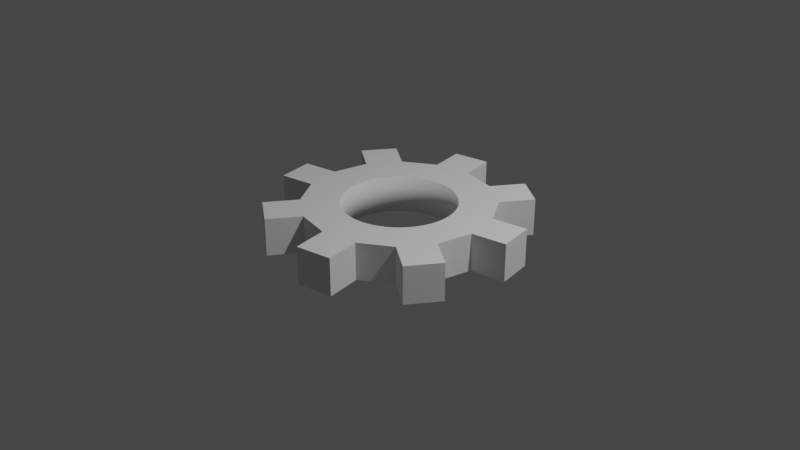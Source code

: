 # Source: hexnut.blend  (saved by Blender 2.93.20; exported with 4.5.12 LTS)
import bpy
from mathutils import Matrix  # noqa: F401  (used for matrix-valued properties, if any)

bpy.ops.wm.read_factory_settings(use_empty=True)
scene = bpy.context.scene
scene.name = 'Scene'

# ---- collections
col_collection = bpy.data.collections.new('Collection'); scene.collection.children.link(col_collection)

# ---- world
world_world = bpy.data.worlds.new('World'); scene.world = world_world
world_world.use_nodes = True; world_world.node_tree.nodes.clear()
_N = world_world.node_tree.nodes; _L = world_world.node_tree.links
n0 = _N.new('ShaderNodeOutputWorld'); n0.name = 'World Output'; n0.location = (300, 300)
n1 = _N.new('ShaderNodeBackground'); n1.name = 'Background'; n1.location = (10, 300)
n1.inputs[0].default_value = (0.05088, 0.05088, 0.05088, 1.0)
_L.new(n1.outputs[0], n0.inputs[0])
n0.is_active_output = True
world_world.color = (0.05088, 0.05088, 0.05088)
world_world.use_sun_shadow = False
world_world.sun_shadow_jitter_overblur = 0.0

# ---- cameras
cam_camera = bpy.data.cameras.new('Camera')
cam_camera.clip_end = 100.0
cam_camera.ortho_scale = 7.314

# ---- lights
light_light = bpy.data.lights.new('Light', 'POINT')
light_light.transmission_factor = 0.0
light_light.energy = 1000.0
light_light.shadow_soft_size = 0.1
light_light.shadow_maximum_resolution = 0.006
light_light.use_absolute_resolution = True

# ---- meshes
me_cylinder_001 = bpy.data.meshes.new('Cylinder.001')
me_cylinder_001.from_pydata([(0.0, 1.0, -0.2), (0.0, 1.0, 0.2), (0.3827, 0.9239, -0.2), (0.3827, 0.9239, 0.2), (0.7071, 0.7071, -0.2), (0.7071, 0.7071, 0.2), (0.9239, 0.3827, -0.2), (0.9239, 0.3827, 0.2), (1.0, -4.371e-08, -0.2), (1.0, -4.371e-08, 0.2), (0.9239, -0.3827, -0.2), (0.9239, -0.3827, 0.2), (0.7071, -0.7071, -0.2), (0.7071, -0.7071, 0.2), (0.3827, -0.9239, -0.2), (0.3827, -0.9239, 0.2), (-8.742e-08, -1.0, -0.2), (-8.742e-08, -1.0, 0.2), (-0.3827, -0.9239, -0.2), (-0.3827, -0.9239, 0.2), (-0.7071, -0.7071, -0.2), (-0.7071, -0.7071, 0.2), (-0.9239, -0.3827, -0.2), (-0.9239, -0.3827, 0.2), (-1.0, 1.192e-08, -0.2), (-1.0, 1.192e-08, 0.2), (-0.9239, 0.3827, -0.2), (-0.9239, 0.3827, 0.2), (-0.7071, 0.7071, -0.2), (-0.7071, 0.7071, 0.2), (-0.3827, 0.9239, -0.2), (-0.3827, 0.9239, 0.2), (0.0, 1.0, -0.2), (0.0, 1.0, 0.2), (0.3827, 0.9239, 0.2), (0.3827, 0.9239, -0.2), (0.7071, 0.7071, -0.2), (0.7071, 0.7071, 0.2), (0.9239, 0.3827, 0.2), (0.9239, 0.3827, -0.2), (1.0, -4.371e-08, -0.2), (1.0, -4.371e-08, 0.2), (0.9239, -0.3827, 0.2), (0.9239, -0.3827, -0.2), (0.7071, -0.7071, -0.2), (0.7071, -0.7071, 0.2), (0.3827, -0.9239, 0.2), (0.3827, -0.9239, -0.2), (-8.742e-08, -1.0, -0.2), (-8.742e-08, -1.0, 0.2), (-0.3827, -0.9239, 0.2), (-0.3827, -0.9239, -0.2), (-0.7071, -0.7071, -0.2), (-0.7071, -0.7071, 0.2), (-0.9239, -0.3827, 0.2), (-0.9239, -0.3827, -0.2), (-1.0, 1.192e-08, -0.2), (-1.0, 1.192e-08, 0.2), (-0.9239, 0.3827, 0.2), (-0.9239, 0.3827, -0.2), (-0.7071, 0.7071, -0.2), (-0.7071, 0.7071, 0.2), (-0.3827, 0.9239, 0.2), (-0.3827, 0.9239, -0.2), (0.0, 1.0, -0.2), (0.0, 1.0, 0.2), (0.3827, 0.9239, 0.2), (0.3827, 0.9239, -0.2), (0.7071, 0.7071, -0.2), (0.7071, 0.7071, 0.2), (0.9239, 0.3827, 0.2), (0.9239, 0.3827, -0.2), (1.0, -4.371e-08, -0.2), (1.0, -4.371e-08, 0.2), (0.9239, -0.3827, 0.2), (0.9239, -0.3827, -0.2), (0.7071, -0.7071, -0.2), (0.7071, -0.7071, 0.2), (0.3827, -0.9239, 0.2), (0.3827, -0.9239, -0.2), (-8.742e-08, -1.0, -0.2), (-8.742e-08, -1.0, 0.2), (-0.3827, -0.9239, 0.2), (-0.3827, -0.9239, -0.2), (-0.7071, -0.7071, -0.2), (-0.7071, -0.7071, 0.2), (-0.9239, -0.3827, 0.2), (-0.9239, -0.3827, -0.2), (-1.0, 1.192e-08, -0.2), (-1.0, 1.192e-08, 0.2), (-0.9239, 0.3827, 0.2), (-0.9239, 0.3827, -0.2), (-0.7071, 0.7071, -0.2), (-0.7071, 0.7071, 0.2), (-0.3827, 0.9239, 0.2), (-0.3827, 0.9239, -0.2), (0.0, 1.0, -0.2), (0.0, 1.0, 0.2), (0.3827, 0.9239, 0.2), (0.3827, 0.9239, -0.2), (0.7071, 0.7071, -0.2), (0.7071, 0.7071, 0.2), (0.9239, 0.3827, 0.2), (0.9239, 0.3827, -0.2), (1.0, -4.371e-08, -0.2), (1.0, -4.371e-08, 0.2), (0.9239, -0.3827, 0.2), (0.9239, -0.3827, -0.2), (0.7071, -0.7071, -0.2), (0.7071, -0.7071, 0.2), (0.3827, -0.9239, 0.2), (0.3827, -0.9239, -0.2), (-8.742e-08, -1.0, -0.2), (-8.742e-08, -1.0, 0.2), (-0.3827, -0.9239, 0.2), (-0.3827, -0.9239, -0.2), (-0.7071, -0.7071, -0.2), (-0.7071, -0.7071, 0.2), (-0.9239, -0.3827, 0.2), (-0.9239, -0.3827, -0.2), (-1.0, 1.192e-08, -0.2), (-1.0, 1.192e-08, 0.2), (-0.9239, 0.3827, 0.2), (-0.9239, 0.3827, -0.2), (-0.7071, 0.7071, -0.2), (-0.7071, 0.7071, 0.2), (-0.3827, 0.9239, 0.2), (-0.3827, 0.9239, -0.2), (0.5927, 1.238, -0.2), (0.5927, 1.238, 0.2), (0.9171, 1.021, 0.2), (0.9171, 1.021, -0.2), (1.295, 0.4564, -0.2), (1.295, 0.4564, 0.2), (1.371, 0.07375, 0.2), (1.371, 0.07375, -0.2), (1.238, -0.5927, -0.2), (1.238, -0.5927, 0.2), (1.021, -0.9171, 0.2), (1.021, -0.9171, -0.2), (0.4564, -1.295, -0.2), (0.4564, -1.295, 0.2), (0.07375, -1.371, 0.2), (0.07375, -1.371, -0.2), (-0.5927, -1.238, -0.2), (-0.5927, -1.238, 0.2), (-0.9171, -1.021, 0.2), (-0.9171, -1.021, -0.2), (-1.295, -0.4564, -0.2), (-1.295, -0.4564, 0.2), (-1.371, -0.07375, 0.2), (-1.371, -0.07375, -0.2), (-1.238, 0.5927, -0.2), (-1.238, 0.5927, 0.2), (-1.021, 0.9171, 0.2), (-1.021, 0.9171, -0.2), (-0.4564, 1.295, -0.2), (-0.4564, 1.295, 0.2), (-0.07375, 1.371, 0.2), (-0.07375, 1.371, -0.2), (0.0, 0.6, -0.2), (0.0, 0.6, 0.2), (0.05881, 0.5971, -0.2), (0.05881, 0.5971, 0.2), (0.1171, 0.5885, -0.2), (0.1171, 0.5885, 0.2), (0.1742, 0.5742, -0.2), (0.1742, 0.5742, 0.2), (0.2296, 0.5543, -0.2), (0.2296, 0.5543, 0.2), (0.2828, 0.5292, -0.2), (0.2828, 0.5292, 0.2), (0.3333, 0.4989, -0.2), (0.3333, 0.4989, 0.2), (0.3806, 0.4638, -0.2), (0.3806, 0.4638, 0.2), (0.4243, 0.4243, -0.2), (0.4243, 0.4243, 0.2), (0.4638, 0.3806, -0.2), (0.4638, 0.3806, 0.2), (0.4989, 0.3333, -0.2), (0.4989, 0.3333, 0.2), (0.5292, 0.2828, -0.2), (0.5292, 0.2828, 0.2), (0.5543, 0.2296, -0.2), (0.5543, 0.2296, 0.2), (0.5742, 0.1742, -0.2), (0.5742, 0.1742, 0.2), (0.5885, 0.1171, -0.2), (0.5885, 0.1171, 0.2), (0.5971, 0.05881, -0.2), (0.5971, 0.05881, 0.2), (0.6, -2.623e-08, -0.2), (0.6, -2.623e-08, 0.2), (0.5971, -0.05881, -0.2), (0.5971, -0.05881, 0.2), (0.5885, -0.1171, -0.2), (0.5885, -0.1171, 0.2), (0.5742, -0.1742, -0.2), (0.5742, -0.1742, 0.2), (0.5543, -0.2296, -0.2), (0.5543, -0.2296, 0.2), (0.5292, -0.2828, -0.2), (0.5292, -0.2828, 0.2), (0.4989, -0.3333, -0.2), (0.4989, -0.3333, 0.2), (0.4638, -0.3806, -0.2), (0.4638, -0.3806, 0.2), (0.4243, -0.4243, -0.2), (0.4243, -0.4243, 0.2), (0.3806, -0.4638, -0.2), (0.3806, -0.4638, 0.2), (0.3333, -0.4989, -0.2), (0.3333, -0.4989, 0.2), (0.2828, -0.5292, -0.2), (0.2828, -0.5292, 0.2), (0.2296, -0.5543, -0.2), (0.2296, -0.5543, 0.2), (0.1742, -0.5742, -0.2), (0.1742, -0.5742, 0.2), (0.1171, -0.5885, -0.2), (0.1171, -0.5885, 0.2), (0.05881, -0.5971, -0.2), (0.05881, -0.5971, 0.2), (-5.245e-08, -0.6, -0.2), (-5.245e-08, -0.6, 0.2), (-0.05881, -0.5971, -0.2), (-0.05881, -0.5971, 0.2), (-0.1171, -0.5885, -0.2), (-0.1171, -0.5885, 0.2), (-0.1742, -0.5742, -0.2), (-0.1742, -0.5742, 0.2), (-0.2296, -0.5543, -0.2), (-0.2296, -0.5543, 0.2), (-0.2828, -0.5292, -0.2), (-0.2828, -0.5292, 0.2), (-0.3333, -0.4989, -0.2), (-0.3333, -0.4989, 0.2), (-0.3806, -0.4638, -0.2), (-0.3806, -0.4638, 0.2), (-0.4243, -0.4243, -0.2), (-0.4243, -0.4243, 0.2), (-0.4638, -0.3806, -0.2), (-0.4638, -0.3806, 0.2), (-0.4989, -0.3333, -0.2), (-0.4989, -0.3333, 0.2), (-0.5292, -0.2828, -0.2), (-0.5292, -0.2828, 0.2), (-0.5543, -0.2296, -0.2), (-0.5543, -0.2296, 0.2), (-0.5742, -0.1742, -0.2), (-0.5742, -0.1742, 0.2), (-0.5885, -0.1171, -0.2), (-0.5885, -0.1171, 0.2), (-0.5971, -0.05881, -0.2), (-0.5971, -0.05881, 0.2), (-0.6, 7.155e-09, -0.2), (-0.6, 7.155e-09, 0.2), (-0.5971, 0.05881, -0.2), (-0.5971, 0.05881, 0.2), (-0.5885, 0.1171, -0.2), (-0.5885, 0.1171, 0.2), (-0.5742, 0.1742, -0.2), (-0.5742, 0.1742, 0.2), (-0.5543, 0.2296, -0.2), (-0.5543, 0.2296, 0.2), (-0.5292, 0.2828, -0.2), (-0.5292, 0.2828, 0.2), (-0.4989, 0.3333, -0.2), (-0.4989, 0.3333, 0.2), (-0.4638, 0.3806, -0.2), (-0.4638, 0.3806, 0.2), (-0.4243, 0.4243, -0.2), (-0.4243, 0.4243, 0.2), (-0.3806, 0.4638, -0.2), (-0.3806, 0.4638, 0.2), (-0.3333, 0.4989, -0.2), (-0.3333, 0.4989, 0.2), (-0.2828, 0.5292, -0.2), (-0.2828, 0.5292, 0.2), (-0.2296, 0.5543, -0.2), (-0.2296, 0.5543, 0.2), (-0.1742, 0.5742, -0.2), (-0.1742, 0.5742, 0.2), (-0.1171, 0.5885, -0.2), (-0.1171, 0.5885, 0.2), (-0.05881, 0.5971, -0.2), (-0.05881, 0.5971, 0.2)], [], [(0, 1, 3, 2), (22, 23, 54, 55), (4, 5, 7, 6), (5, 4, 36, 37), (8, 9, 11, 10), (0, 30, 63, 32), (12, 13, 15, 14), (3, 5, 37, 34), (16, 17, 19, 18), (30, 31, 62, 63), (20, 21, 23, 22), (13, 12, 44, 45), (24, 25, 27, 26), (4, 2, 35, 36), (28, 29, 31, 30), (11, 13, 45, 42), (47, 46, 78, 79), (60, 59, 91, 92), (45, 44, 76, 77), (59, 58, 90, 91), (42, 45, 77, 74), (57, 56, 88, 89), (44, 43, 75, 76), (54, 57, 89, 86), (31, 1, 33, 62), (24, 22, 55, 56), (14, 15, 46, 47), (23, 25, 57, 54), (16, 14, 47, 48), (6, 7, 38, 39), (25, 24, 56, 57), (15, 17, 49, 46), (8, 6, 39, 40), (17, 16, 48, 49), (7, 9, 41, 38), (9, 8, 40, 41), (26, 27, 58, 59), (28, 26, 59, 60), (18, 19, 50, 51), (27, 29, 61, 58), (20, 18, 51, 52), (10, 11, 42, 43), (29, 28, 60, 61), (1, 0, 32, 33), (19, 21, 53, 50), (12, 10, 43, 44), (2, 3, 34, 35), (21, 20, 52, 53), (78, 81, 113, 110), (93, 92, 124, 125), (67, 66, 98, 99), (80, 79, 111, 112), (90, 93, 125, 122), (65, 64, 96, 97), (79, 78, 110, 111), (92, 91, 123, 124), (33, 32, 64, 65), (58, 61, 93, 90), (48, 47, 79, 80), (35, 34, 66, 67), (61, 60, 92, 93), (46, 49, 81, 78), (36, 35, 67, 68), (63, 62, 94, 95), (49, 48, 80, 81), (34, 37, 69, 66), (32, 63, 95, 64), (51, 50, 82, 83), (37, 36, 68, 69), (62, 33, 65, 94), (52, 51, 83, 84), (39, 38, 70, 71), (50, 53, 85, 82), (40, 39, 71, 72), (53, 52, 84, 85), (38, 41, 73, 70), (55, 54, 86, 87), (41, 40, 72, 73), (56, 55, 87, 88), (43, 42, 74, 75), (68, 67, 99, 100), (95, 94, 126, 127), (81, 80, 112, 113), (66, 69, 101, 98), (64, 95, 127, 96), (83, 82, 114, 115), (69, 68, 100, 101), (94, 65, 97, 126), (84, 83, 115, 116), (71, 70, 102, 103), (82, 85, 117, 114), (72, 71, 103, 104), (85, 84, 116, 117), (70, 73, 105, 102), (87, 86, 118, 119), (73, 72, 104, 105), (88, 87, 119, 120), (75, 74, 106, 107), (86, 89, 121, 118), (76, 75, 107, 108), (89, 88, 120, 121), (74, 77, 109, 106), (91, 90, 122, 123), (77, 76, 108, 109), (128, 129, 130, 131), (98, 129, 128, 99), (101, 130, 129, 98), (100, 131, 130, 101), (99, 128, 131, 100), (132, 133, 134, 135), (102, 133, 132, 103), (105, 134, 133, 102), (104, 135, 134, 105), (103, 132, 135, 104), (136, 137, 138, 139), (106, 137, 136, 107), (109, 138, 137, 106), (108, 139, 138, 109), (107, 136, 139, 108), (140, 141, 142, 143), (110, 141, 140, 111), (113, 142, 141, 110), (112, 143, 142, 113), (111, 140, 143, 112), (144, 145, 146, 147), (114, 145, 144, 115), (117, 146, 145, 114), (116, 147, 146, 117), (115, 144, 147, 116), (148, 149, 150, 151), (118, 149, 148, 119), (121, 150, 149, 118), (120, 151, 150, 121), (119, 148, 151, 120), (152, 153, 154, 155), (122, 153, 152, 123), (125, 154, 153, 122), (124, 155, 154, 125), (123, 152, 155, 124), (156, 157, 158, 159), (126, 157, 156, 127), (97, 158, 157, 126), (96, 159, 158, 97), (127, 156, 159, 96), (160, 161, 163, 162), (162, 163, 165, 164), (164, 165, 167, 166), (166, 167, 169, 168), (168, 169, 171, 170), (170, 171, 173, 172), (172, 173, 175, 174), (174, 175, 177, 176), (176, 177, 179, 178), (178, 179, 181, 180), (180, 181, 183, 182), (182, 183, 185, 184), (184, 185, 187, 186), (186, 187, 189, 188), (188, 189, 191, 190), (190, 191, 193, 192), (192, 193, 195, 194), (194, 195, 197, 196), (196, 197, 199, 198), (198, 199, 201, 200), (200, 201, 203, 202), (202, 203, 205, 204), (204, 205, 207, 206), (206, 207, 209, 208), (208, 209, 211, 210), (210, 211, 213, 212), (212, 213, 215, 214), (214, 215, 217, 216), (216, 217, 219, 218), (218, 219, 221, 220), (220, 221, 223, 222), (222, 223, 225, 224), (224, 225, 227, 226), (226, 227, 229, 228), (228, 229, 231, 230), (230, 231, 233, 232), (232, 233, 235, 234), (234, 235, 237, 236), (236, 237, 239, 238), (238, 239, 241, 240), (240, 241, 243, 242), (242, 243, 245, 244), (244, 245, 247, 246), (246, 247, 249, 248), (248, 249, 251, 250), (250, 251, 253, 252), (252, 253, 255, 254), (254, 255, 257, 256), (256, 257, 259, 258), (258, 259, 261, 260), (260, 261, 263, 262), (262, 263, 265, 264), (264, 265, 267, 266), (266, 267, 269, 268), (268, 269, 271, 270), (270, 271, 273, 272), (272, 273, 275, 274), (274, 275, 277, 276), (276, 277, 279, 278), (278, 279, 281, 280), (280, 281, 283, 282), (282, 283, 285, 284), (284, 285, 287, 286), (286, 287, 161, 160), (4, 176, 178), (12, 10, 204), (224, 226, 16), (30, 28, 276), (166, 168, 2), (18, 228, 230), (2, 164, 166), (280, 282, 30), (160, 0, 286), (286, 0, 284), (284, 30, 282), (254, 256, 24), (20, 242, 244), (2, 168, 170), (280, 30, 278), (4, 172, 174), (6, 184, 186), (278, 30, 276), (18, 230, 232), (276, 28, 274), (274, 28, 272), (20, 240, 242), (28, 26, 268), (272, 28, 270), (4, 2, 172), (6, 4, 180), (4, 178, 180), (18, 234, 236), (160, 162, 0), (268, 26, 266), (222, 224, 16), (266, 26, 264), (264, 26, 262), (16, 14, 220), (8, 6, 188), (262, 26, 260), (258, 260, 24), (8, 188, 190), (8, 190, 192), (256, 258, 24), (26, 24, 260), (14, 12, 212), (8, 192, 194), (194, 196, 8), (254, 24, 252), (3, 165, 1), (10, 196, 198), (250, 252, 22), (248, 250, 22), (10, 198, 200), (10, 200, 202), (246, 248, 22), (10, 202, 204), (244, 246, 22), (206, 12, 204), (22, 20, 244), (208, 12, 206), (196, 10, 8), (18, 232, 234), (6, 186, 188), (12, 208, 210), (238, 240, 20), (12, 210, 212), (236, 238, 20), (20, 18, 236), (214, 14, 212), (216, 14, 214), (2, 170, 172), (218, 14, 216), (16, 226, 228), (220, 14, 218), (6, 182, 184), (222, 16, 220), (6, 180, 182), (164, 2, 0), (4, 174, 176), (270, 28, 268), (18, 16, 228), (162, 164, 0), (24, 22, 252), (0, 30, 284), (15, 219, 217), (5, 7, 181), (27, 263, 261), (165, 3, 167), (19, 21, 237), (197, 195, 9), (31, 1, 285), (31, 285, 283), (29, 31, 277), (283, 281, 31), (27, 267, 265), (15, 217, 215), (17, 19, 229), (29, 277, 275), (169, 3, 171), (171, 3, 173), (29, 275, 273), (173, 5, 175), (169, 167, 3), (31, 281, 279), (175, 5, 177), (177, 5, 179), (17, 223, 221), (27, 29, 269), (27, 269, 267), (179, 5, 181), (31, 279, 277), (181, 7, 183), (27, 265, 263), (183, 7, 185), (3, 5, 173), (25, 255, 253), (185, 7, 187), (187, 7, 189), (25, 27, 261), (259, 25, 261), (9, 191, 189), (9, 193, 191), (257, 25, 259), (257, 255, 25), (1, 287, 285), (9, 195, 193), (11, 197, 9), (23, 25, 253), (11, 199, 197), (251, 23, 253), (249, 23, 251), (11, 201, 199), (11, 203, 201), (247, 23, 249), (11, 205, 203), (245, 23, 247), (11, 13, 205), (243, 21, 245), (21, 23, 245), (241, 21, 243), (1, 161, 287), (13, 209, 207), (13, 211, 209), (239, 21, 241), (13, 213, 211), (237, 21, 239), (235, 19, 237), (13, 15, 213), (7, 9, 189), (233, 19, 235), (29, 273, 271), (231, 19, 233), (13, 207, 205), (229, 19, 231), (165, 163, 1), (227, 17, 229), (15, 221, 219), (15, 215, 213), (15, 17, 221), (163, 161, 1), (227, 225, 17), (29, 271, 269), (225, 223, 17)])
me_cylinder_001.polygons.foreach_set('use_smooth', [0, 0, 0, 0, 0, 0, 0, 0, 0, 0, 0, 0, 0, 0, 0, 0, 0, 0, 0, 0, 0, 0, 0, 0, 0, 0, 0, 0, 0, 0, 0, 0, 0, 0, 0, 0, 0, 0, 0, 0, 0, 0, 0, 0, 0, 0, 0, 0, 0, 0, 0, 0, 0, 0, 0, 0, 0, 0, 0, 0, 0, 0, 0, 0, 0, 0, 0, 0, 0, 0, 0, 0, 0, 0, 0, 0, 0, 0, 0, 0, 0, 0, 0, 0, 0, 0, 0, 0, 0, 0, 0, 0, 0, 0, 0, 0, 0, 0, 0, 0, 0, 0, 0, 0, 0, 0, 0, 0, 0, 0, 0, 0, 0, 0, 0, 0, 0, 0, 0, 0, 0, 0, 0, 0, 0, 0, 0, 0, 0, 0, 0, 0, 0, 0, 0, 0, 0, 0, 0, 0, 0, 0, 0, 0, 1, 1, 1, 1, 1, 1, 1, 1, 1, 1, 1, 1, 1, 1, 1, 1, 1, 1, 1, 1, 1, 1, 1, 1, 1, 1, 1, 1, 1, 1, 1, 1, 1, 1, 1, 1, 1, 1, 1, 1, 1, 1, 1, 1, 1, 1, 1, 1, 1, 1, 1, 1, 1, 1, 1, 1, 1, 1, 1, 1, 1, 1, 1, 1, 0, 0, 0, 0, 0, 0, 0, 0, 0, 0, 0, 0, 0, 0, 0, 0, 0, 0, 0, 0, 0, 0, 0, 0, 0, 0, 0, 0, 0, 0, 0, 0, 0, 0, 0, 0, 0, 0, 0, 0, 0, 0, 0, 0, 0, 0, 0, 0, 0, 0, 0, 0, 0, 0, 0, 0, 0, 0, 0, 0, 0, 0, 0, 0, 0, 0, 0, 0, 0, 0, 0, 0, 0, 0, 0, 0, 0, 0, 0, 0, 0, 0, 0, 0, 0, 0, 0, 0, 0, 0, 0, 0, 0, 0, 0, 0, 0, 0, 0, 0, 0, 0, 0, 0, 0, 0, 0, 0, 0, 0, 0, 0, 0, 0, 0, 0, 0, 0, 0, 0, 0, 0, 0, 0, 0, 0, 0, 0, 0, 0, 0, 0, 0, 0, 0, 0, 0, 0, 0, 0, 0, 0, 0, 0, 0, 0, 0, 0, 0, 0, 0, 0, 0, 0, 0, 0, 0, 0, 0, 0])
_uv = me_cylinder_001.uv_layers.new(name='UVMap')
_uv.uv.foreach_set('vector', [1.0, 0.5, 1.0, 1.0, 0.9375, 1.0, 0.9375, 0.5, 0.3125, 0.5, 0.3125, 1.0, 0.3125, 1.0, 0.3125, 0.5, 0.875, 0.5, 0.875, 1.0, 0.8125, 1.0, 0.8125, 0.5, 0.875, 1.0, 0.875, 0.5, 0.875, 0.5, 0.875, 1.0, 0.75, 0.5, 0.75, 1.0, 0.6875, 1.0, 0.6875, 0.5, 0.75, 0.49, 0.6582, 0.4717, 0.6582, 0.4717, 0.75, 0.49, 0.625, 0.5, 0.625, 1.0, 0.5625, 1.0, 0.5625, 0.5, 0.3418, 0.4717, 0.4197, 0.4197, 0.4197, 0.4197, 0.3418, 0.4717, 0.5, 0.5, 0.5, 1.0, 0.4375, 1.0, 0.4375, 0.5, 0.0625, 0.5, 0.0625, 1.0, 0.0625, 1.0, 0.0625, 0.5, 0.375, 0.5, 0.375, 1.0, 0.3125, 1.0, 0.3125, 0.5, 0.625, 1.0, 0.625, 0.5, 0.625, 0.5, 0.625, 1.0, 0.25, 0.5, 0.25, 1.0, 0.1875, 1.0, 0.1875, 0.5, 0.9197, 0.4197, 0.8418, 0.4717, 0.8418, 0.4717, 0.9197, 0.4197, 0.125, 0.5, 0.125, 1.0, 0.0625, 1.0, 0.0625, 0.5, 0.4717, 0.1582, 0.4197, 0.08029, 0.4197, 0.08029, 0.4717, 0.1582, 0.5625, 0.5, 0.5625, 1.0, 0.5625, 1.0, 0.5625, 0.5, 0.5803, 0.4197, 0.5283, 0.3418, 0.5283, 0.3418, 0.5803, 0.4197, 0.625, 1.0, 0.625, 0.5, 0.625, 0.5, 0.625, 1.0, 0.1875, 0.5, 0.1875, 1.0, 0.1875, 1.0, 0.1875, 0.5, 0.4717, 0.1582, 0.4197, 0.08029, 0.4197, 0.08029, 0.4717, 0.1582, 0.25, 1.0, 0.25, 0.5, 0.25, 0.5, 0.25, 1.0, 0.9197, 0.08029, 0.9717, 0.1582, 0.9717, 0.1582, 0.9197, 0.08029, 0.02827, 0.1582, 0.01, 0.25, 0.01, 0.25, 0.02827, 0.1582, 0.1582, 0.4717, 0.25, 0.49, 0.25, 0.49, 0.1582, 0.4717, 0.51, 0.25, 0.5283, 0.1582, 0.5283, 0.1582, 0.51, 0.25, 0.5625, 0.5, 0.5625, 1.0, 0.5625, 1.0, 0.5625, 0.5, 0.02827, 0.1582, 0.01, 0.25, 0.01, 0.25, 0.02827, 0.1582, 0.75, 0.01, 0.8418, 0.02827, 0.8418, 0.02827, 0.75, 0.01, 0.8125, 0.5, 0.8125, 1.0, 0.8125, 1.0, 0.8125, 0.5, 0.25, 1.0, 0.25, 0.5, 0.25, 0.5, 0.25, 1.0, 0.3418, 0.02827, 0.25, 0.01, 0.25, 0.01, 0.3418, 0.02827, 0.99, 0.25, 0.9717, 0.3418, 0.9717, 0.3418, 0.99, 0.25, 0.5, 1.0, 0.5, 0.5, 0.5, 0.5, 0.5, 1.0, 0.4717, 0.3418, 0.49, 0.25, 0.49, 0.25, 0.4717, 0.3418, 0.75, 1.0, 0.75, 0.5, 0.75, 0.5, 0.75, 1.0, 0.1875, 0.5, 0.1875, 1.0, 0.1875, 1.0, 0.1875, 0.5, 0.5803, 0.4197, 0.5283, 0.3418, 0.5283, 0.3418, 0.5803, 0.4197, 0.4375, 0.5, 0.4375, 1.0, 0.4375, 1.0, 0.4375, 0.5, 0.02827, 0.3418, 0.08029, 0.4197, 0.08029, 0.4197, 0.02827, 0.3418, 0.5803, 0.08029, 0.6582, 0.02827, 0.6582, 0.02827, 0.5803, 0.08029, 0.6875, 0.5, 0.6875, 1.0, 0.6875, 1.0, 0.6875, 0.5, 0.125, 1.0, 0.125, 0.5, 0.125, 0.5, 0.125, 1.0, 1.0, 1.0, 1.0, 0.5, 1.0, 0.5, 1.0, 1.0, 0.1582, 0.02827, 0.08029, 0.08029, 0.08029, 0.08029, 0.1582, 0.02827, 0.9197, 0.08029, 0.9717, 0.1582, 0.9717, 0.1582, 0.9197, 0.08029, 0.9375, 0.5, 0.9375, 1.0, 0.9375, 1.0, 0.9375, 0.5, 0.375, 1.0, 0.375, 0.5, 0.375, 0.5, 0.375, 1.0, 0.3418, 0.02827, 0.25, 0.01, 0.25, 0.01, 0.3418, 0.02827, 0.125, 1.0, 0.125, 0.5, 0.125, 0.5, 0.125, 1.0, 0.9375, 0.5, 0.9375, 1.0, 0.9375, 1.0, 0.9375, 0.5, 0.75, 0.01, 0.8418, 0.02827, 0.8418, 0.02827, 0.75, 0.01, 0.02827, 0.3418, 0.08029, 0.4197, 0.08029, 0.4197, 0.02827, 0.3418, 1.0, 1.0, 1.0, 0.5, 1.0, 0.5, 1.0, 1.0, 0.5625, 0.5, 0.5625, 1.0, 0.5625, 1.0, 0.5625, 0.5, 0.5803, 0.4197, 0.5283, 0.3418, 0.5283, 0.3418, 0.5803, 0.4197, 1.0, 1.0, 1.0, 0.5, 1.0, 0.5, 1.0, 1.0, 0.02827, 0.3418, 0.08029, 0.4197, 0.08029, 0.4197, 0.02827, 0.3418, 0.75, 0.01, 0.8418, 0.02827, 0.8418, 0.02827, 0.75, 0.01, 0.9375, 0.5, 0.9375, 1.0, 0.9375, 1.0, 0.9375, 0.5, 0.125, 1.0, 0.125, 0.5, 0.125, 0.5, 0.125, 1.0, 0.3418, 0.02827, 0.25, 0.01, 0.25, 0.01, 0.3418, 0.02827, 0.9197, 0.4197, 0.8418, 0.4717, 0.8418, 0.4717, 0.9197, 0.4197, 0.0625, 0.5, 0.0625, 1.0, 0.0625, 1.0, 0.0625, 0.5, 0.5, 1.0, 0.5, 0.5, 0.5, 0.5, 0.5, 1.0, 0.3418, 0.4717, 0.4197, 0.4197, 0.4197, 0.4197, 0.3418, 0.4717, 0.75, 0.49, 0.6582, 0.4717, 0.6582, 0.4717, 0.75, 0.49, 0.4375, 0.5, 0.4375, 1.0, 0.4375, 1.0, 0.4375, 0.5, 0.875, 1.0, 0.875, 0.5, 0.875, 0.5, 0.875, 1.0, 0.1582, 0.4717, 0.25, 0.49, 0.25, 0.49, 0.1582, 0.4717, 0.5803, 0.08029, 0.6582, 0.02827, 0.6582, 0.02827, 0.5803, 0.08029, 0.8125, 0.5, 0.8125, 1.0, 0.8125, 1.0, 0.8125, 0.5, 0.1582, 0.02827, 0.08029, 0.08029, 0.08029, 0.08029, 0.1582, 0.02827, 0.99, 0.25, 0.9717, 0.3418, 0.9717, 0.3418, 0.99, 0.25, 0.375, 1.0, 0.375, 0.5, 0.375, 0.5, 0.375, 1.0, 0.4717, 0.3418, 0.49, 0.25, 0.49, 0.25, 0.4717, 0.3418, 0.3125, 0.5, 0.3125, 1.0, 0.3125, 1.0, 0.3125, 0.5, 0.75, 1.0, 0.75, 0.5, 0.75, 0.5, 0.75, 1.0, 0.51, 0.25, 0.5283, 0.1582, 0.5283, 0.1582, 0.51, 0.25, 0.6875, 0.5, 0.6875, 1.0, 0.6875, 1.0, 0.6875, 0.5, 0.9197, 0.4197, 0.8418, 0.4717, 0.8418, 0.4717, 0.9197, 0.4197, 0.0625, 0.5, 0.0625, 1.0, 0.0625, 1.0, 0.0625, 0.5, 0.5, 1.0, 0.5, 0.5, 0.5, 0.5, 0.5, 1.0, 0.3418, 0.4717, 0.4197, 0.4197, 0.4197, 0.4197, 0.3418, 0.4717, 0.75, 0.49, 0.6582, 0.4717, 0.6582, 0.4717, 0.75, 0.49, 0.4375, 0.5, 0.4375, 1.0, 0.4375, 1.0, 0.4375, 0.5, 0.875, 1.0, 0.875, 0.5, 0.875, 0.5, 0.875, 1.0, 0.1582, 0.4717, 0.25, 0.49, 0.25, 0.49, 0.1582, 0.4717, 0.5803, 0.08029, 0.6582, 0.02827, 0.6582, 0.02827, 0.5803, 0.08029, 0.8125, 0.5, 0.8125, 1.0, 0.8125, 1.0, 0.8125, 0.5, 0.1582, 0.02827, 0.08029, 0.08029, 0.08029, 0.08029, 0.1582, 0.02827, 0.99, 0.25, 0.9717, 0.3418, 0.9717, 0.3418, 0.99, 0.25, 0.375, 1.0, 0.375, 0.5, 0.375, 0.5, 0.375, 1.0, 0.4717, 0.3418, 0.49, 0.25, 0.49, 0.25, 0.4717, 0.3418, 0.3125, 0.5, 0.3125, 1.0, 0.3125, 1.0, 0.3125, 0.5, 0.75, 1.0, 0.75, 0.5, 0.75, 0.5, 0.75, 1.0, 0.51, 0.25, 0.5283, 0.1582, 0.5283, 0.1582, 0.51, 0.25, 0.6875, 0.5, 0.6875, 1.0, 0.6875, 1.0, 0.6875, 0.5, 0.02827, 0.1582, 0.01, 0.25, 0.01, 0.25, 0.02827, 0.1582, 0.9197, 0.08029, 0.9717, 0.1582, 0.9717, 0.1582, 0.9197, 0.08029, 0.25, 1.0, 0.25, 0.5, 0.25, 0.5, 0.25, 1.0, 0.4717, 0.1582, 0.4197, 0.08029, 0.4197, 0.08029, 0.4717, 0.1582, 0.1875, 0.5, 0.1875, 1.0, 0.1875, 1.0, 0.1875, 0.5, 0.625, 1.0, 0.625, 0.5, 0.625, 0.5, 0.625, 1.0, 0.9375, 0.5, 0.9375, 1.0, 0.875, 1.0, 0.875, 0.5, 0.9375, 1.0, 0.9375, 1.0, 0.9375, 0.5, 0.9375, 0.5, 0.875, 1.0, 0.875, 1.0, 0.9375, 1.0, 0.9375, 1.0, 0.875, 0.5, 0.875, 0.5, 0.875, 1.0, 0.875, 1.0, 0.9375, 0.5, 0.9375, 0.5, 0.875, 0.5, 0.875, 0.5, 0.8125, 0.5, 0.8125, 1.0, 0.75, 1.0, 0.75, 0.5, 0.8125, 1.0, 0.8125, 1.0, 0.8125, 0.5, 0.8125, 0.5, 0.75, 1.0, 0.75, 1.0, 0.8125, 1.0, 0.8125, 1.0, 0.75, 0.5, 0.75, 0.5, 0.75, 1.0, 0.75, 1.0, 0.8125, 0.5, 0.8125, 0.5, 0.75, 0.5, 0.75, 0.5, 0.6875, 0.5, 0.6875, 1.0, 0.625, 1.0, 0.625, 0.5, 0.6875, 1.0, 0.6875, 1.0, 0.6875, 0.5, 0.6875, 0.5, 0.625, 1.0, 0.625, 1.0, 0.6875, 1.0, 0.6875, 1.0, 0.625, 0.5, 0.625, 0.5, 0.625, 1.0, 0.625, 1.0, 0.6875, 0.5, 0.6875, 0.5, 0.625, 0.5, 0.625, 0.5, 0.5625, 0.5, 0.5625, 1.0, 0.5, 1.0, 0.5, 0.5, 0.5625, 1.0, 0.5625, 1.0, 0.5625, 0.5, 0.5625, 0.5, 0.5, 1.0, 0.5, 1.0, 0.5625, 1.0, 0.5625, 1.0, 0.5, 0.5, 0.5, 0.5, 0.5, 1.0, 0.5, 1.0, 0.5625, 0.5, 0.5625, 0.5, 0.5, 0.5, 0.5, 0.5, 0.4375, 0.5, 0.4375, 1.0, 0.375, 1.0, 0.375, 0.5, 0.4375, 1.0, 0.4375, 1.0, 0.4375, 0.5, 0.4375, 0.5, 0.375, 1.0, 0.375, 1.0, 0.4375, 1.0, 0.4375, 1.0, 0.375, 0.5, 0.375, 0.5, 0.375, 1.0, 0.375, 1.0, 0.4375, 0.5, 0.4375, 0.5, 0.375, 0.5, 0.375, 0.5, 0.3125, 0.5, 0.3125, 1.0, 0.25, 1.0, 0.25, 0.5, 0.3125, 1.0, 0.3125, 1.0, 0.3125, 0.5, 0.3125, 0.5, 0.25, 1.0, 0.25, 1.0, 0.3125, 1.0, 0.3125, 1.0, 0.25, 0.5, 0.25, 0.5, 0.25, 1.0, 0.25, 1.0, 0.3125, 0.5, 0.3125, 0.5, 0.25, 0.5, 0.25, 0.5, 0.1875, 0.5, 0.1875, 1.0, 0.125, 1.0, 0.125, 0.5, 0.1875, 1.0, 0.1875, 1.0, 0.1875, 0.5, 0.1875, 0.5, 0.125, 1.0, 0.125, 1.0, 0.1875, 1.0, 0.1875, 1.0, 0.125, 0.5, 0.125, 0.5, 0.125, 1.0, 0.125, 1.0, 0.1875, 0.5, 0.1875, 0.5, 0.125, 0.5, 0.125, 0.5, 0.0625, 0.5, 0.0625, 1.0, 0.0, 1.0, 0.0, 0.5, 0.0625, 1.0, 0.0625, 1.0, 0.0625, 0.5, 0.0625, 0.5, 0.0, 1.0, 0.0, 1.0, 0.0625, 1.0, 0.0625, 1.0, 0.0, 0.5, 0.0, 0.5, 0.0, 1.0, 0.0, 1.0, 0.0625, 0.5, 0.0625, 0.5, 0.0, 0.5, 0.0, 0.5, 1.0, 0.5, 1.0, 1.0, 0.9844, 1.0, 0.9844, 0.5, 0.9844, 0.5, 0.9844, 1.0, 0.9688, 1.0, 0.9688, 0.5, 0.9688, 0.5, 0.9688, 1.0, 0.9531, 1.0, 0.9531, 0.5, 0.9531, 0.5, 0.9531, 1.0, 0.9375, 1.0, 0.9375, 0.5, 0.9375, 0.5, 0.9375, 1.0, 0.9219, 1.0, 0.9219, 0.5, 0.9219, 0.5, 0.9219, 1.0, 0.9062, 1.0, 0.9062, 0.5, 0.9062, 0.5, 0.9062, 1.0, 0.8906, 1.0, 0.8906, 0.5, 0.8906, 0.5, 0.8906, 1.0, 0.875, 1.0, 0.875, 0.5, 0.875, 0.5, 0.875, 1.0, 0.8594, 1.0, 0.8594, 0.5, 0.8594, 0.5, 0.8594, 1.0, 0.8438, 1.0, 0.8438, 0.5, 0.8438, 0.5, 0.8438, 1.0, 0.8281, 1.0, 0.8281, 0.5, 0.8281, 0.5, 0.8281, 1.0, 0.8125, 1.0, 0.8125, 0.5, 0.8125, 0.5, 0.8125, 1.0, 0.7969, 1.0, 0.7969, 0.5, 0.7969, 0.5, 0.7969, 1.0, 0.7812, 1.0, 0.7812, 0.5, 0.7812, 0.5, 0.7812, 1.0, 0.7656, 1.0, 0.7656, 0.5, 0.7656, 0.5, 0.7656, 1.0, 0.75, 1.0, 0.75, 0.5, 0.75, 0.5, 0.75, 1.0, 0.7344, 1.0, 0.7344, 0.5, 0.7344, 0.5, 0.7344, 1.0, 0.7188, 1.0, 0.7188, 0.5, 0.7188, 0.5, 0.7188, 1.0, 0.7031, 1.0, 0.7031, 0.5, 0.7031, 0.5, 0.7031, 1.0, 0.6875, 1.0, 0.6875, 0.5, 0.6875, 0.5, 0.6875, 1.0, 0.6719, 1.0, 0.6719, 0.5, 0.6719, 0.5, 0.6719, 1.0, 0.6562, 1.0, 0.6562, 0.5, 0.6562, 0.5, 0.6562, 1.0, 0.6406, 1.0, 0.6406, 0.5, 0.6406, 0.5, 0.6406, 1.0, 0.625, 1.0, 0.625, 0.5, 0.625, 0.5, 0.625, 1.0, 0.6094, 1.0, 0.6094, 0.5, 0.6094, 0.5, 0.6094, 1.0, 0.5938, 1.0, 0.5938, 0.5, 0.5938, 0.5, 0.5938, 1.0, 0.5781, 1.0, 0.5781, 0.5, 0.5781, 0.5, 0.5781, 1.0, 0.5625, 1.0, 0.5625, 0.5, 0.5625, 0.5, 0.5625, 1.0, 0.5469, 1.0, 0.5469, 0.5, 0.5469, 0.5, 0.5469, 1.0, 0.5312, 1.0, 0.5312, 0.5, 0.5312, 0.5, 0.5312, 1.0, 0.5156, 1.0, 0.5156, 0.5, 0.5156, 0.5, 0.5156, 1.0, 0.5, 1.0, 0.5, 0.5, 0.5, 0.5, 0.5, 1.0, 0.4844, 1.0, 0.4844, 0.5, 0.4844, 0.5, 0.4844, 1.0, 0.4688, 1.0, 0.4688, 0.5, 0.4688, 0.5, 0.4688, 1.0, 0.4531, 1.0, 0.4531, 0.5, 0.4531, 0.5, 0.4531, 1.0, 0.4375, 1.0, 0.4375, 0.5, 0.4375, 0.5, 0.4375, 1.0, 0.4219, 1.0, 0.4219, 0.5, 0.4219, 0.5, 0.4219, 1.0, 0.4062, 1.0, 0.4062, 0.5, 0.4062, 0.5, 0.4062, 1.0, 0.3906, 1.0, 0.3906, 0.5, 0.3906, 0.5, 0.3906, 1.0, 0.375, 1.0, 0.375, 0.5, 0.375, 0.5, 0.375, 1.0, 0.3594, 1.0, 0.3594, 0.5, 0.3594, 0.5, 0.3594, 1.0, 0.3438, 1.0, 0.3438, 0.5, 0.3438, 0.5, 0.3438, 1.0, 0.3281, 1.0, 0.3281, 0.5, 0.3281, 0.5, 0.3281, 1.0, 0.3125, 1.0, 0.3125, 0.5, 0.3125, 0.5, 0.3125, 1.0, 0.2969, 1.0, 0.2969, 0.5, 0.2969, 0.5, 0.2969, 1.0, 0.2812, 1.0, 0.2812, 0.5, 0.2812, 0.5, 0.2812, 1.0, 0.2656, 1.0, 0.2656, 0.5, 0.2656, 0.5, 0.2656, 1.0, 0.25, 1.0, 0.25, 0.5, 0.25, 0.5, 0.25, 1.0, 0.2344, 1.0, 0.2344, 0.5, 0.2344, 0.5, 0.2344, 1.0, 0.2188, 1.0, 0.2188, 0.5, 0.2188, 0.5, 0.2188, 1.0, 0.2031, 1.0, 0.2031, 0.5, 0.2031, 0.5, 0.2031, 1.0, 0.1875, 1.0, 0.1875, 0.5, 0.1875, 0.5, 0.1875, 1.0, 0.1719, 1.0, 0.1719, 0.5, 0.1719, 0.5, 0.1719, 1.0, 0.1562, 1.0, 0.1562, 0.5, 0.1562, 0.5, 0.1562, 1.0, 0.1406, 1.0, 0.1406, 0.5, 0.1406, 0.5, 0.1406, 1.0, 0.125, 1.0, 0.125, 0.5, 0.125, 0.5, 0.125, 1.0, 0.1094, 1.0, 0.1094, 0.5, 0.1094, 0.5, 0.1094, 1.0, 0.09375, 1.0, 0.09375, 0.5, 0.09375, 0.5, 0.09375, 1.0, 0.07812, 1.0, 0.07812, 0.5, 0.07812, 0.5, 0.07812, 1.0, 0.0625, 1.0, 0.0625, 0.5, 0.0625, 0.5, 0.0625, 1.0, 0.04688, 1.0, 0.04688, 0.5, 0.04688, 0.5, 0.04688, 1.0, 0.03125, 1.0, 0.03125, 0.5, 0.03125, 0.5, 0.03125, 1.0, 0.01562, 1.0, 0.01562, 0.5, 0.01562, 0.5, 0.01562, 1.0, 0.0, 1.0, 0.0, 0.5, 0.0, 0.0, 0.0, 0.0, 0.0, 0.0, 0.0, 0.0, 0.0, 0.0, 0.0, 0.0, 0.0, 0.0, 0.0, 0.0, 0.0, 0.0, 0.0, 0.0, 0.0, 0.0, 0.0, 0.0, 0.0, 0.0, 0.0, 0.0, 0.0, 0.0, 0.0, 0.0, 0.0, 0.0, 0.0, 0.0, 0.0, 0.0, 0.0, 0.0, 0.0, 0.0, 0.0, 0.0, 0.0, 0.0, 0.0, 0.0, 0.0, 0.0, 0.0, 0.0, 0.0, 0.0, 0.0, 0.0, 0.0, 0.0, 0.0, 0.0, 0.0, 0.0, 0.0, 0.0, 0.0, 0.0, 0.0, 0.0, 0.0, 0.0, 0.0, 0.0, 0.0, 0.0, 0.0, 0.0, 0.0, 0.0, 0.0, 0.0, 0.0, 0.0, 0.0, 0.0, 0.0, 0.0, 0.0, 0.0, 0.0, 0.0, 0.0, 0.0, 0.0, 0.0, 0.0, 0.0, 0.0, 0.0, 0.0, 0.0, 0.0, 0.0, 0.0, 0.0, 0.0, 0.0, 0.0, 0.0, 0.0, 0.0, 0.0, 0.0, 0.0, 0.0, 0.0, 0.0, 0.0, 0.0, 0.0, 0.0, 0.0, 0.0, 0.0, 0.0, 0.0, 0.0, 0.0, 0.0, 0.0, 0.0, 0.0, 0.0, 0.0, 0.0, 0.0, 0.0, 0.0, 0.0, 0.0, 0.0, 0.0, 0.0, 0.0, 0.0, 0.0, 0.0, 0.0, 0.0, 0.0, 0.0, 0.0, 0.0, 0.0, 0.0, 0.0, 0.0, 0.0, 0.0, 0.0, 0.0, 0.0, 0.0, 0.0, 0.0, 0.0, 0.0, 0.0, 0.0, 0.0, 0.0, 0.0, 0.0, 0.0, 0.0, 0.0, 0.0, 0.0, 0.0, 0.0, 0.0, 0.0, 0.0, 0.0, 0.0, 0.0, 0.0, 0.0, 0.0, 0.0, 0.0, 0.0, 0.0, 0.0, 0.0, 0.0, 0.0, 0.0, 0.0, 0.0, 0.0, 0.0, 0.0, 0.0, 0.0, 0.0, 0.0, 0.0, 0.0, 0.0, 0.0, 0.0, 0.0, 0.0, 0.0, 0.0, 0.0, 0.0, 0.0, 0.0, 0.0, 0.0, 0.0, 0.0, 0.0, 0.0, 0.0, 0.0, 0.0, 0.0, 0.0, 0.0, 0.0, 0.0, 0.0, 0.0, 0.0, 0.0, 0.0, 0.0, 0.0, 0.0, 0.0, 0.0, 0.0, 0.0, 0.0, 0.0, 0.0, 0.0, 0.0, 0.0, 0.0, 0.0, 0.0, 0.0, 0.0, 0.0, 0.0, 0.0, 0.0, 0.0, 0.0, 0.0, 0.0, 0.0, 0.0, 0.0, 0.0, 0.0, 0.0, 0.0, 0.0, 0.0, 0.0, 0.0, 0.0, 0.0, 0.0, 0.0, 0.0, 0.0, 0.0, 0.0, 0.0, 0.0, 0.0, 0.0, 0.0, 0.0, 0.0, 0.0, 0.0, 0.0, 0.0, 0.0, 0.0, 0.0, 0.0, 0.0, 0.0, 0.0, 0.0, 0.0, 0.0, 0.0, 0.0, 0.0, 0.0, 0.0, 0.0, 0.0, 0.0, 0.0, 0.0, 0.0, 0.0, 0.0, 0.0, 0.0, 0.0, 0.0, 0.0, 0.0, 0.0, 0.0, 0.0, 0.0, 0.0, 0.0, 0.0, 0.0, 0.0, 0.0, 0.0, 0.0, 0.0, 0.0, 0.0, 0.0, 0.0, 0.0, 0.0, 0.0, 0.0, 0.0, 0.0, 0.0, 0.0, 0.0, 0.0, 0.0, 0.0, 0.0, 0.0, 0.0, 0.0, 0.0, 0.0, 0.0, 0.0, 0.0, 0.0, 0.0, 0.0, 0.0, 0.0, 0.0, 0.0, 0.0, 0.0, 0.0, 0.0, 0.0, 0.0, 0.0, 0.0, 0.0, 0.0, 0.0, 0.0, 0.0, 0.0, 0.0, 0.0, 0.0, 0.0, 0.0, 0.0, 0.0, 0.0, 0.0, 0.0, 0.0, 0.0, 0.0, 0.0, 0.0, 0.0, 0.0, 0.0, 0.0, 0.0, 0.0, 0.0, 0.0, 0.0, 0.0, 0.0, 0.0, 0.0, 0.0, 0.0, 0.0, 0.0, 0.0, 0.0, 0.0, 0.0, 0.0, 0.0, 0.0, 0.0, 0.0, 0.0, 0.0, 0.0, 0.0, 0.0, 0.0, 0.0, 0.0, 0.0, 0.0, 0.0, 0.0, 0.0, 0.0, 0.0, 0.0, 0.0, 0.0, 0.0, 0.0, 0.0, 0.0, 0.0, 0.0, 0.0, 0.0, 0.0, 0.0, 0.0, 0.0, 0.0, 0.0, 0.0, 0.0, 0.0, 0.0, 0.0, 0.0, 0.0, 0.0, 0.0, 0.0, 0.0, 0.0, 0.0, 0.0, 0.0, 0.0, 0.0, 0.0, 0.0, 0.0, 0.0, 0.0, 0.0, 0.0, 0.0, 0.0, 0.0, 0.0, 0.0, 0.0, 0.0, 0.0, 0.0, 0.0, 0.0, 0.0, 0.0, 0.0, 0.0, 0.0, 0.0, 0.0, 0.0, 0.0, 0.0, 0.0, 0.0, 0.0, 0.0, 0.0, 0.0, 0.0, 0.0, 0.0, 0.0, 0.0, 0.0, 0.0, 0.0, 0.0, 0.0, 0.0, 0.0, 0.0, 0.0, 0.0, 0.0, 0.0, 0.0, 0.0, 0.0, 0.0, 0.0, 0.0, 0.0, 0.0, 0.0, 0.0, 0.0, 0.0, 0.0, 0.0, 0.0, 0.0, 0.0, 0.0, 0.0, 0.0, 0.0, 0.0, 0.0, 0.0, 0.0, 0.0, 0.0, 0.0, 0.0, 0.0, 0.0, 0.0, 0.0, 0.0, 0.0, 0.0, 0.0, 0.0, 0.0, 0.0, 0.0, 0.0, 0.0, 0.0, 0.0, 0.0, 0.0, 0.0, 0.0, 0.0, 0.0, 0.0, 0.0, 0.0, 0.0, 0.0, 0.0, 0.0, 0.0, 0.0, 0.0, 0.0, 0.0, 0.0, 0.0, 0.0, 0.0, 0.0, 0.0, 0.0, 0.0, 0.0, 0.0, 0.0, 0.0, 0.0, 0.0, 0.0, 0.0, 0.0, 0.0, 0.0, 0.0, 0.0, 0.0, 0.0, 0.0, 0.0, 0.0, 0.0, 0.0, 0.0, 0.0, 0.0, 0.0, 0.0, 0.0, 0.0, 0.0, 0.0, 0.0, 0.0, 0.0, 0.0, 0.0, 0.0, 0.0, 0.0, 0.0, 0.0, 0.0, 0.0, 0.0, 0.0, 0.0, 0.0, 0.0, 0.0, 0.0, 0.0, 0.0, 0.0, 0.0, 0.0, 0.0, 0.0, 0.0, 0.0, 0.0, 0.0, 0.0, 0.0, 0.0, 0.0, 0.0, 0.0, 0.0, 0.0, 0.0, 0.0, 0.0, 0.0, 0.0, 0.0, 0.0, 0.0, 0.0, 0.0, 0.0, 0.0, 0.0, 0.0, 0.0, 0.0, 0.0, 0.0, 0.0, 0.0, 0.0, 0.0, 0.0, 0.0, 0.0, 0.0, 0.0, 0.0, 0.0, 0.0, 0.0, 0.0, 0.0, 0.0, 0.0, 0.0, 0.0, 0.0, 0.0, 0.0, 0.0, 0.0, 0.0, 0.0, 0.0, 0.0, 0.0, 0.0, 0.0, 0.0, 0.0, 0.0, 0.0, 0.0, 0.0, 0.0, 0.0, 0.0, 0.0, 0.0, 0.0, 0.0, 0.0, 0.0, 0.0, 0.0, 0.0, 0.0, 0.0, 0.0, 0.0, 0.0, 0.0, 0.0, 0.0, 0.0, 0.0, 0.0, 0.0, 0.0, 0.0, 0.0, 0.0, 0.0, 0.0, 0.0, 0.0, 0.0, 0.0, 0.0, 0.0, 0.0, 0.0, 0.0, 0.0, 0.0, 0.0, 0.0, 0.0, 0.0, 0.0, 0.0, 0.0, 0.0, 0.0, 0.0, 0.0, 0.0, 0.0, 0.0, 0.0, 0.0, 0.0, 0.0, 0.0, 0.0, 0.0, 0.0, 0.0, 0.0, 0.0, 0.0, 0.0, 0.0, 0.0, 0.0, 0.0, 0.0, 0.0, 0.0, 0.0, 0.0, 0.0, 0.0, 0.0, 0.0, 0.0, 0.0, 0.0, 0.0, 0.0, 0.0, 0.0, 0.0, 0.0, 0.0, 0.0, 0.0, 0.0, 0.0, 0.0, 0.0, 0.0, 0.0, 0.0, 0.0, 0.0, 0.0, 0.0, 0.0, 0.0, 0.0, 0.0, 0.0, 0.0, 0.0, 0.0, 0.0, 0.0, 0.0, 0.0, 0.0, 0.0, 0.0, 0.0, 0.0, 0.0, 0.0, 0.0, 0.0, 0.0, 0.0, 0.0, 0.0, 0.0, 0.0, 0.0, 0.0, 0.0, 0.0, 0.0, 0.0, 0.0, 0.0, 0.0, 0.0, 0.0, 0.0, 0.0, 0.0, 0.0, 0.0, 0.0, 0.0, 0.0, 0.0, 0.0, 0.0, 0.0, 0.0, 0.0, 0.0, 0.0, 0.0, 0.0, 0.0, 0.0, 0.0, 0.0, 0.0, 0.0, 0.0, 0.0, 0.0, 0.0, 0.0, 0.0, 0.0, 0.0, 0.0, 0.0, 0.0, 0.0, 0.0, 0.0, 0.0, 0.0, 0.0, 0.0, 0.0, 0.0, 0.0, 0.0, 0.0, 0.0, 0.0, 0.0, 0.0, 0.0, 0.0, 0.0, 0.0, 0.0, 0.0, 0.0, 0.0, 0.0, 0.0, 0.0, 0.0, 0.0, 0.0, 0.0, 0.0, 0.0, 0.0, 0.0, 0.0, 0.0, 0.0, 0.0, 0.0, 0.0, 0.0, 0.0, 0.0, 0.0, 0.0, 0.0, 0.0, 0.0, 0.0, 0.0, 0.0, 0.0, 0.0, 0.0, 0.0, 0.0, 0.0, 0.0, 0.0, 0.0, 0.0, 0.0, 0.0, 0.0, 0.0, 0.0])
me_cylinder_001.use_remesh_fix_poles = True
me_cylinder_001.use_remesh_preserve_attributes = False
me_cylinder_001.update()

# ---- objects
ob_light = bpy.data.objects.new('Light', light_light)
ob_camera = bpy.data.objects.new('Camera', cam_camera)
ob_cylinder = bpy.data.objects.new('Cylinder', me_cylinder_001)

# ---- transforms, parenting, visibility, modifiers, constraints
ob_light.location = (4.076, 1.005, 5.904)
ob_light.rotation_euler = (0.6503, 0.05522, 1.866)
ob_light.lock_rotations_4d = False
ob_light.empty_display_type = 'ARROWS'
ob_light.color = (0.0, 0.0, 0.0, 0.0)
ob_light.lineart.crease_threshold = 0.0
ob_camera.location = (7.359, -6.926, 4.958)
ob_camera.rotation_euler = (1.109, 0.0, 0.8149)
ob_camera.lock_rotations_4d = False
ob_camera.empty_display_type = 'ARROWS'
ob_camera.color = (0.0, 0.0, 0.0, 0.0)
ob_camera.display_type = 'WIRE'
ob_camera.lineart.crease_threshold = 0.0
ob_cylinder.location = (0.0, 0.0, 0.0)

# ---- collection membership
col_collection.objects.link(ob_light)
col_collection.objects.link(ob_camera)
col_collection.objects.link(ob_cylinder)

# ---- scene / render settings (as saved in the file)
scene.camera = ob_camera
scene.frame_start = 1; scene.frame_end = 250; scene.frame_set(0)
scene.render.engine = 'BLENDER_EEVEE_NEXT'
scene.render.image_settings.file_format = 'FFMPEG'
scene.render.image_settings.color_mode = 'RGB'
scene.render.fps = 60
scene.render.use_freestyle = True
scene.cycles.use_denoising = False
scene.cycles.samples = 128
scene.cycles.sampling_pattern = 'TABULATED_SOBOL'
scene.cycles.use_adaptive_sampling = False
scene.cycles.use_light_tree = False
scene.eevee.use_gtao = True
scene.view_settings.view_transform = 'Filmic'
bpy.context.view_layer.update()
